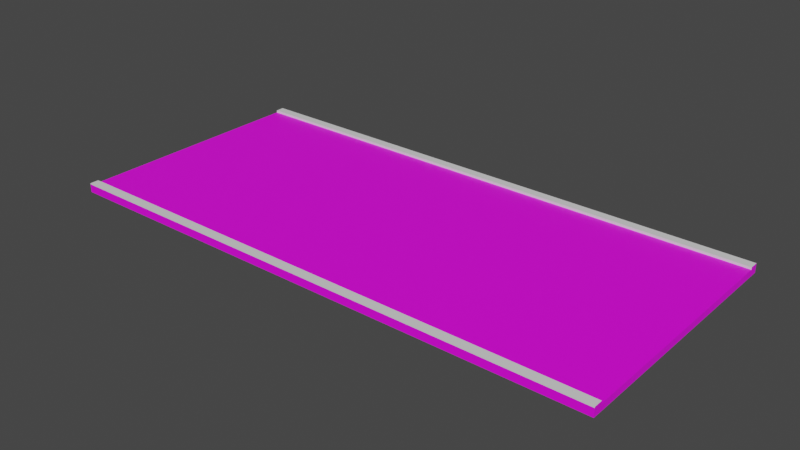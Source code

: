 # Source: RoadStraight_NoSidewalk_Half.blend  (saved by Blender 4.1.24; exported with 4.5.12 LTS)
import bpy
from mathutils import Matrix  # noqa: F401  (used for matrix-valued properties, if any)

bpy.ops.wm.read_factory_settings(use_empty=True)
scene = bpy.context.scene
scene.name = 'Scene'

# ---- collections
col_collection = bpy.data.collections.new('Collection'); scene.collection.children.link(col_collection)

# ---- images (referenced by path relative to the original .blend; pixels are not part of the script)
import os
ASSET_DIR = os.environ.get("B2B_ASSET_DIR", "")  # directory of the original .blend (textures are referenced by path, not embedded)
HERE = os.path.dirname(os.path.abspath(__file__))  # packed textures are extracted next to this script under _unpacked/

def load_image(name, relpath, width, height, colorspace="sRGB"):
    """Load a texture the original file referenced (path relative to the .blend, or extracted next to this script)."""
    p = next((c for c in (os.path.join(HERE, relpath), os.path.join(ASSET_DIR, relpath)) if relpath and os.path.exists(c)), "")
    if p:
        img = bpy.data.images.load(p, check_existing=True)
        img.name = name
    else:  # same state as the original file: an image datablock whose file is absent (Cycles renders it pink)
        img = bpy.data.images.new(name, width, height)
        img.source = "FILE"
        img.filepath = "//" + (relpath or name)
    img.colorspace_settings.name = colorspace
    return img
img_asfalttexture_png = load_image('AsfaltTexture.png', 'AsfaltTexture.png', 1024, 1024, 'sRGB')

# ---- materials (node trees are filled in below, after node groups)
mat_roadmaterial = bpy.data.materials.new('RoadMaterial')
mat_roadmaterial.use_transparent_shadow = False
mat_concretematerial = bpy.data.materials.new('ConcreteMaterial')
mat_concretematerial.use_transparent_shadow = False
mat_kerbmaterial = bpy.data.materials.new('KerbMaterial')
mat_kerbmaterial.use_transparent_shadow = False

# ---- material node trees
mat_roadmaterial.use_nodes = True; mat_roadmaterial.node_tree.nodes.clear()
_N = mat_roadmaterial.node_tree.nodes; _L = mat_roadmaterial.node_tree.links
n0 = _N.new('ShaderNodeBsdfPrincipled'); n0.name = 'Principled BSDF'; n0.location = (10, 300)
n0.distribution = 'GGX'
n0.subsurface_method = 'BURLEY'
n0.inputs[3].default_value = 1.45
n0.inputs[27].default_value = (0.0, 0.0, 0.0, 1.0)
n0.inputs[28].default_value = 1.0
n1 = _N.new('ShaderNodeOutputMaterial'); n1.name = 'Material Output'; n1.location = (300, 300)
n2 = _N.new('ShaderNodeTexImage'); n2.name = 'Image Texture'; n2.location = (-385, 135)
n2.image = img_asfalttexture_png
_L.new(n0.outputs[0], n1.inputs[0])
_L.new(n2.outputs[0], n0.inputs[0])
n1.is_active_output = True
mat_concretematerial.use_nodes = True; mat_concretematerial.node_tree.nodes.clear()
_N = mat_concretematerial.node_tree.nodes; _L = mat_concretematerial.node_tree.links
n0 = _N.new('ShaderNodeBsdfPrincipled'); n0.name = 'Principled BSDF'; n0.location = (10, 300)
n0.distribution = 'GGX'
n0.subsurface_method = 'BURLEY'
n0.inputs[3].default_value = 1.45
n0.inputs[27].default_value = (0.0, 0.0, 0.0, 1.0)
n0.inputs[28].default_value = 1.0
n1 = _N.new('ShaderNodeOutputMaterial'); n1.name = 'Material Output'; n1.location = (300, 300)
n2 = _N.new('ShaderNodeTexImage'); n2.name = 'Image Texture'; n2.location = (-480, 171)
n2.image = img_asfalttexture_png
_L.new(n0.outputs[0], n1.inputs[0])
_L.new(n2.outputs[0], n0.inputs[0])
n1.is_active_output = True
mat_kerbmaterial.use_nodes = True; mat_kerbmaterial.node_tree.nodes.clear()
_N = mat_kerbmaterial.node_tree.nodes; _L = mat_kerbmaterial.node_tree.links
n0 = _N.new('ShaderNodeBsdfPrincipled'); n0.name = 'Principled BSDF'; n0.location = (10, 300)
n0.distribution = 'GGX'
n0.subsurface_method = 'BURLEY'
n0.inputs[3].default_value = 1.45
n0.inputs[27].default_value = (0.0, 0.0, 0.0, 1.0)
n0.inputs[28].default_value = 1.0
n1 = _N.new('ShaderNodeOutputMaterial'); n1.name = 'Material Output'; n1.location = (300, 300)
_L.new(n0.outputs[0], n1.inputs[0])
n1.is_active_output = True

# ---- world
world_world = bpy.data.worlds.new('World'); scene.world = world_world
world_world.use_nodes = True; world_world.node_tree.nodes.clear()
_N = world_world.node_tree.nodes; _L = world_world.node_tree.links
n0 = _N.new('ShaderNodeOutputWorld'); n0.name = 'World Output'; n0.location = (300, 300)
n1 = _N.new('ShaderNodeBackground'); n1.name = 'Background'; n1.location = (10, 300)
n1.inputs[0].default_value = (0.05088, 0.05088, 0.05088, 1.0)
_L.new(n1.outputs[0], n0.inputs[0])
n0.is_active_output = True
world_world.color = (0.05088, 0.05088, 0.05088)
world_world.use_sun_shadow = False
world_world.sun_shadow_jitter_overblur = 0.0

# ---- meshes
me_cube_005 = bpy.data.meshes.new('Cube.005')
me_cube_005.from_pydata([(8.115, -3.538, 0.0), (8.115, -3.538, 0.04115), (-4.263, -3.805, -6.516e-05), (-4.263, -3.538, -6.792e-05), (-4.263, -3.538, 0.04115), (8.115, -3.805, 4.453e-07), (8.115, -3.805, 0.04115), (-4.263, -3.805, 0.04115), (-6.576, -3.538, 0.0), (-4.889, -3.538, 0.0), (-2.839, -3.538, 0.0), (-0.6843, -3.538, 0.0), (1.457, -3.538, 0.0), (3.806, -3.538, 0.0), (6.077, -3.538, 0.0), (8.115, -3.295, 0.0), (-6.576, -3.295, 0.0), (-4.889, -3.295, 0.0), (-2.839, -3.295, 0.0), (-0.6843, -3.295, 0.0), (1.457, -3.295, 0.0), (3.806, -3.295, 0.0), (6.077, -3.295, 0.0), (8.115, -0.1943, 0.0), (-6.576, -0.1942, 0.0), (-4.889, -0.1942, 0.0), (-2.839, -0.1942, 0.0), (-0.6843, -0.1942, 0.0), (1.457, -0.1942, 0.0), (3.806, -0.1942, 0.0), (6.077, -0.1942, 0.0), (8.115, -3.538, -0.1997), (8.115, -3.295, -0.1997), (8.115, -0.1943, -0.1997), (-4.263, 3.805, -0.1997), (8.115, -3.805, -0.1997), (-4.263, -3.805, 0.04115), (8.115, -3.805, 0.04115), (8.115, -3.805, 5.768e-08), (8.115, -3.805, -0.1997), (-4.263, -3.538, 0.0706), (8.115, -3.538, 0.0706), (-4.263, -3.805, 0.0706), (8.115, -3.805, 0.0706), (-8.263, -3.538, 0.0), (-8.263, -3.538, 0.04115), (-8.263, -3.805, -4.5e-05), (-8.263, -3.805, 0.04115), (-8.263, -3.295, 0.0), (-8.263, -0.1942, 0.0), (-8.263, -3.805, 0.04115), (-8.263, -3.805, 0.0706), (-8.263, -3.538, 0.0706), (8.115, 0.0, 0.0), (8.115, 3.538, 0.0), (8.115, 3.538, 0.04115), (-4.263, 3.805, -6.516e-05), (-4.263, 3.538, -6.792e-05), (-4.263, 3.538, 0.04115), (8.115, 3.805, 4.453e-07), (8.115, 3.805, 0.04115), (-4.263, 3.805, 0.04115), (6.077, 0.0, 0.0), (3.806, 0.0, 0.0), (1.457, 0.0, 0.0), (-0.6843, 0.0, 0.0), (-2.839, 0.0, 0.0), (-4.889, 0.0, 0.0), (-6.576, 0.0, 0.0), (-6.576, 3.538, 0.0), (-4.889, 3.538, 0.0), (-2.839, 3.538, 0.0), (-0.6843, 3.538, 0.0), (1.457, 3.538, 0.0), (3.806, 3.538, 0.0), (6.077, 3.538, 0.0), (8.115, 3.295, 0.0), (-6.576, 3.295, 0.0), (-4.889, 3.295, 0.0), (-2.839, 3.295, 0.0), (-0.6843, 3.295, 0.0), (1.457, 3.295, 0.0), (3.806, 3.295, 0.0), (6.077, 3.295, 0.0), (8.115, 0.1943, 0.0), (-6.576, 0.1942, 0.0), (-4.889, 0.1942, 0.0), (-2.839, 0.1942, 0.0), (-0.6843, 0.1942, 0.0), (1.457, 0.1942, 0.0), (3.806, 0.1942, 0.0), (6.077, 0.1942, 0.0), (8.115, 0.0, -0.1997), (8.115, 3.538, -0.1997), (8.115, 3.295, -0.1997), (8.115, 0.1943, -0.1997), (8.115, 3.805, -0.1997), (-4.263, 3.805, 0.04115), (8.115, 3.805, 0.04115), (8.115, 3.805, 5.768e-08), (8.115, 3.805, -0.1997), (-4.263, 3.538, 0.0706), (8.115, 3.538, 0.0706), (-4.263, 3.805, 0.0706), (8.115, 3.805, 0.0706), (-8.263, 0.0, 0.0), (-8.263, 3.538, 0.0), (-8.263, 3.538, 0.04115), (-8.263, 3.805, -0.0003474), (-8.263, 3.805, 0.04115), (-8.263, 3.295, 0.0), (-8.263, 0.1942, 0.0), (-8.263, 3.805, 0.04115), (-8.263, 3.805, 0.0706), (-8.263, 3.538, 0.0706), (-4.263, -3.805, -0.1997), (-8.263, -3.805, -0.1997), (-8.263, 3.805, -0.1997)], [], [(22, 14, 0, 15), (2, 5, 6, 7), (3, 4, 1, 0), (50, 36, 42, 51), (4, 45, 52, 40), (44, 45, 4, 3), (38, 37, 6, 5), (48, 44, 8, 16), (16, 8, 9, 17), (17, 9, 10, 18), (18, 10, 11, 19), (19, 11, 12, 20), (20, 12, 13, 21), (21, 13, 14, 22), (29, 21, 22, 30), (28, 20, 21, 29), (27, 19, 20, 28), (26, 18, 19, 27), (25, 17, 18, 26), (24, 16, 17, 25), (49, 48, 16, 24), (30, 22, 15, 23), (62, 30, 23, 53), (105, 49, 24, 68), (68, 24, 25, 67), (67, 25, 26, 66), (66, 26, 27, 65), (65, 27, 28, 64), (64, 28, 29, 63), (63, 29, 30, 62), (23, 15, 32, 33), (15, 0, 31, 32), (53, 23, 33, 92), (38, 5, 35, 39), (0, 38, 39, 31), (0, 1, 37, 38), (47, 7, 36, 50), (7, 6, 37, 36), (42, 43, 41, 40), (51, 42, 40, 52), (36, 37, 43, 42), (1, 4, 40, 41), (37, 1, 41, 43), (46, 44, 45, 50), (46, 50, 47), (45, 52, 51, 50), (83, 76, 54, 75), (56, 61, 60, 59), (57, 54, 55, 58), (112, 113, 103, 97), (58, 101, 114, 107), (106, 57, 58, 107), (99, 59, 60, 98), (110, 77, 69, 106), (77, 78, 70, 69), (78, 79, 71, 70), (79, 80, 72, 71), (80, 81, 73, 72), (81, 82, 74, 73), (82, 83, 75, 74), (90, 91, 83, 82), (89, 90, 82, 81), (88, 89, 81, 80), (87, 88, 80, 79), (86, 87, 79, 78), (85, 86, 78, 77), (111, 85, 77, 110), (91, 84, 76, 83), (62, 53, 84, 91), (105, 68, 85, 111), (68, 67, 86, 85), (67, 66, 87, 86), (66, 65, 88, 87), (65, 64, 89, 88), (64, 63, 90, 89), (63, 62, 91, 90), (84, 95, 94, 76), (76, 94, 93, 54), (53, 92, 95, 84), (99, 100, 96, 59), (54, 93, 100, 99), (54, 99, 98, 55), (109, 112, 97, 61), (61, 97, 98, 60), (103, 101, 102, 104), (113, 114, 101, 103), (97, 103, 104, 98), (55, 102, 101, 58), (98, 104, 102, 55), (107, 112, 113, 114), (56, 108, 109, 61), (7, 47, 46, 2), (115, 35, 5, 2), (46, 116, 115, 2), (108, 56, 34, 117), (56, 59, 96, 34), (106, 107, 112, 109, 108), (105, 111, 110, 106, 108, 117, 116, 46, 44, 48, 49)])
me_cube_005.polygons.foreach_set('material_index', [0, 1, 2, 2, 2, 2, 1, 0, 0, 0, 0, 0, 0, 0, 1, 1, 1, 1, 1, 1, 1, 1, 0, 1, 0, 1, 0, 1, 0, 1, 1, 0, 0, 1, 1, 1, 1, 1, 2, 2, 2, 2, 1, 1, 1, 1, 0, 1, 2, 2, 2, 2, 1, 0, 0, 0, 0, 0, 0, 0, 1, 1, 1, 1, 1, 1, 1, 1, 0, 1, 0, 1, 0, 1, 0, 1, 1, 0, 0, 1, 1, 1, 1, 1, 2, 2, 2, 2, 1, 1, 1, 0, 1, 0, 1, 1, 1, 1])
_uv = me_cube_005.uv_layers.new(name='UVMap')
_uv.uv.foreach_set('vector', [0.2087, 0.9377, 0.2161, 0.9377, 0.2161, 0.9998, 0.2087, 0.9998, 0.2873, 0.3789, 0.2873, 0.001134, 0.2886, 0.001135, 0.2886, 0.3789, 0.5268, 0.1291, 0.528, 0.1291, 0.528, 0.5068, 0.5268, 0.5068, 0.538, 0.006994, 0.538, 0.1291, 0.5371, 0.1291, 0.5371, 0.006994, 0.528, 0.1291, 0.528, 0.006994, 0.5289, 0.006994, 0.5289, 0.1291, 0.5268, 0.006994, 0.528, 0.006994, 0.528, 0.1291, 0.5268, 0.1291, 0.5737, 0.1245, 0.5725, 0.1245, 0.5725, 0.06988, 0.5737, 0.06988, 0.2087, 0.5, 0.2161, 0.5, 0.2161, 0.5515, 0.2087, 0.5515, 0.2087, 0.5515, 0.2161, 0.5515, 0.2161, 0.603, 0.2087, 0.603, 0.2087, 0.603, 0.2161, 0.603, 0.2161, 0.6655, 0.2087, 0.6655, 0.2087, 0.6655, 0.2161, 0.6655, 0.2161, 0.7313, 0.2087, 0.7313, 0.2087, 0.7313, 0.2161, 0.7313, 0.2161, 0.7966, 0.2087, 0.7966, 0.2087, 0.7966, 0.2161, 0.7966, 0.2161, 0.8683, 0.2087, 0.8683, 0.2087, 0.8683, 0.2161, 0.8683, 0.2161, 0.9377, 0.2087, 0.9377, 0.1141, 0.8683, 0.2087, 0.8683, 0.2087, 0.9377, 0.1141, 0.9377, 0.1141, 0.7966, 0.2087, 0.7966, 0.2087, 0.8683, 0.1141, 0.8683, 0.1141, 0.7313, 0.2087, 0.7313, 0.2087, 0.7966, 0.1141, 0.7966, 0.1141, 0.6655, 0.2087, 0.6655, 0.2087, 0.7313, 0.1141, 0.7313, 0.1141, 0.603, 0.2087, 0.603, 0.2087, 0.6655, 0.1141, 0.6655, 0.1141, 0.5515, 0.2087, 0.5515, 0.2087, 0.603, 0.1141, 0.603, 0.1141, 0.5, 0.2087, 0.5, 0.2087, 0.5515, 0.1141, 0.5515, 0.1141, 0.9377, 0.2087, 0.9377, 0.2087, 0.9998, 0.1141, 0.9998, 0.1081, 0.9377, 0.1141, 0.9377, 0.1141, 0.9998, 0.1081, 0.9998, 0.1081, 0.5, 0.1141, 0.5, 0.1141, 0.5515, 0.1081, 0.5515, 0.1081, 0.5515, 0.1141, 0.5515, 0.1141, 0.603, 0.1081, 0.603, 0.1081, 0.603, 0.1141, 0.603, 0.1141, 0.6655, 0.1081, 0.6655, 0.1081, 0.6655, 0.1141, 0.6655, 0.1141, 0.7313, 0.1081, 0.7313, 0.1081, 0.7313, 0.1141, 0.7313, 0.1141, 0.7966, 0.1081, 0.7966, 0.1081, 0.7966, 0.1141, 0.7966, 0.1141, 0.8683, 0.1081, 0.8683, 0.1081, 0.8683, 0.1141, 0.8683, 0.1141, 0.9377, 0.1081, 0.9377, 0.6522, 0.1649, 0.6522, 0.07023, 0.6583, 0.07023, 0.6583, 0.1649, 0.6522, 0.07023, 0.6522, 0.0628, 0.6583, 0.0628, 0.6583, 0.07023, 0.6522, 0.1708, 0.6522, 0.1649, 0.6583, 0.1649, 0.6583, 0.1708, 0.6522, 0.05467, 0.6522, 2.55e-05, 0.6583, 2.55e-05, 0.6583, 0.05467, 0.6522, 0.0628, 0.6522, 0.05467, 0.6583, 0.05467, 0.6583, 0.0628, 0.5737, 0.1326, 0.5725, 0.1326, 0.5725, 0.1245, 0.5737, 0.1245, 0.2886, 0.501, 0.2886, 0.3789, 0.3432, 0.3789, 0.3432, 0.501, 0.2886, 0.3789, 0.2886, 0.001135, 0.3432, 0.001135, 0.3432, 0.3789, 0.5371, 0.1291, 0.5371, 0.5068, 0.5289, 0.5068, 0.5289, 0.1291, 0.5371, 0.006994, 0.5371, 0.1291, 0.5289, 0.1291, 0.5289, 0.006994, 0.538, 0.1291, 0.538, 0.5068, 0.5371, 0.5068, 0.5371, 0.1291, 0.528, 0.5068, 0.528, 0.1291, 0.5289, 0.1291, 0.5289, 0.5068, 0.5693, 0.4813, 0.5693, 0.4732, 0.5702, 0.4732, 0.5702, 0.4813, 0.5725, 0.2672, 0.5725, 0.2591, 0.5738, 0.2591, 0.5738, 0.2672, 0.5725, 0.2672, 0.5738, 0.2672, 0.5738, 0.3219, 0.5693, 0.4478, 0.5702, 0.4478, 0.5702, 0.456, 0.5693, 0.456, 0.007579, 0.9377, 0.007578, 0.9998, 0.0001582, 0.9998, 0.0001582, 0.9377, 0.4556, 0.3789, 0.4543, 0.3789, 0.4543, 0.001135, 0.4556, 0.001134, 0.5153, 0.3848, 0.5153, 0.006994, 0.5165, 0.006994, 0.5165, 0.3848, 0.5265, 0.5068, 0.5256, 0.5068, 0.5256, 0.3848, 0.5265, 0.3848, 0.5165, 0.3848, 0.5174, 0.3848, 0.5174, 0.5068, 0.5165, 0.5068, 0.5153, 0.5068, 0.5153, 0.3848, 0.5165, 0.3848, 0.5165, 0.5068, 0.5737, 0.01493, 0.5737, 0.06956, 0.5725, 0.06956, 0.5725, 0.01493, 0.007578, 0.5, 0.007579, 0.5515, 0.0001579, 0.5515, 0.0001578, 0.5, 0.007579, 0.5515, 0.007579, 0.603, 0.0001579, 0.603, 0.0001579, 0.5515, 0.007579, 0.603, 0.007579, 0.6655, 0.000158, 0.6655, 0.0001579, 0.603, 0.007579, 0.6655, 0.007579, 0.7313, 0.000158, 0.7313, 0.000158, 0.6655, 0.007579, 0.7313, 0.007579, 0.7966, 0.0001581, 0.7966, 0.000158, 0.7313, 0.007579, 0.7966, 0.007579, 0.8683, 0.0001581, 0.8683, 0.0001581, 0.7966, 0.007579, 0.8683, 0.007579, 0.9377, 0.0001582, 0.9377, 0.0001581, 0.8683, 0.1022, 0.8683, 0.1022, 0.9377, 0.007579, 0.9377, 0.007579, 0.8683, 0.1022, 0.7966, 0.1022, 0.8683, 0.007579, 0.8683, 0.007579, 0.7966, 0.1022, 0.7313, 0.1022, 0.7966, 0.007579, 0.7966, 0.007579, 0.7313, 0.1022, 0.6655, 0.1022, 0.7313, 0.007579, 0.7313, 0.007579, 0.6655, 0.1022, 0.603, 0.1022, 0.6655, 0.007579, 0.6655, 0.007579, 0.603, 0.1022, 0.5515, 0.1022, 0.603, 0.007579, 0.603, 0.007579, 0.5515, 0.1022, 0.5, 0.1022, 0.5515, 0.007579, 0.5515, 0.007578, 0.5, 0.1022, 0.9377, 0.1022, 0.9998, 0.007578, 0.9998, 0.007579, 0.9377, 0.1081, 0.9377, 0.1081, 0.9998, 0.1022, 0.9998, 0.1022, 0.9377, 0.1081, 0.5, 0.1081, 0.5515, 0.1022, 0.5515, 0.1022, 0.5, 0.1081, 0.5515, 0.1081, 0.603, 0.1022, 0.603, 0.1022, 0.5515, 0.1081, 0.603, 0.1081, 0.6655, 0.1022, 0.6655, 0.1022, 0.603, 0.1081, 0.6655, 0.1081, 0.7313, 0.1022, 0.7313, 0.1022, 0.6655, 0.1081, 0.7313, 0.1081, 0.7966, 0.1022, 0.7966, 0.1022, 0.7313, 0.1081, 0.7966, 0.1081, 0.8683, 0.1022, 0.8683, 0.1022, 0.7966, 0.1081, 0.8683, 0.1081, 0.9377, 0.1022, 0.9377, 0.1022, 0.8683, 0.6522, 0.1767, 0.6583, 0.1767, 0.6583, 0.2714, 0.6522, 0.2714, 0.6522, 0.2714, 0.6583, 0.2714, 0.6583, 0.2788, 0.6522, 0.2788, 0.6522, 0.1708, 0.6583, 0.1708, 0.6583, 0.1767, 0.6522, 0.1767, 0.6522, 0.287, 0.6583, 0.287, 0.6583, 0.3416, 0.6522, 0.3416, 0.6522, 0.2788, 0.6583, 0.2788, 0.6583, 0.287, 0.6522, 0.287, 0.5737, 0.0068, 0.5737, 0.01493, 0.5725, 0.01493, 0.5725, 0.0068, 0.4543, 0.501, 0.3997, 0.501, 0.3997, 0.3789, 0.4543, 0.3789, 0.4543, 0.3789, 0.3997, 0.3789, 0.3997, 0.001135, 0.4543, 0.001135, 0.5256, 0.3848, 0.5174, 0.3848, 0.5174, 0.006994, 0.5256, 0.006994, 0.5256, 0.5068, 0.5174, 0.5068, 0.5174, 0.3848, 0.5256, 0.3848, 0.5265, 0.3848, 0.5256, 0.3848, 0.5256, 0.006994, 0.5265, 0.006994, 0.5165, 0.006994, 0.5174, 0.006994, 0.5174, 0.3848, 0.5165, 0.3848, 0.5693, 0.4563, 0.5702, 0.4563, 0.5702, 0.4644, 0.5693, 0.4644, 0.5693, 0.4728, 0.5693, 0.4647, 0.5702, 0.4647, 0.5702, 0.4728, 0.4556, 0.3789, 0.5738, 0.3849, 0.5725, 0.3849, 0.4543, 0.3789, 0.0, 0.0, 0.0, 0.0, 0.0, 0.0, 0.0, 0.0, 0.6325, 0.3779, 0.6325, 2.55e-05, 0.6386, 2.55e-05, 0.6386, 0.3779, 0.6386, 0.5, 0.6325, 0.5, 0.6325, 0.3779, 0.6386, 0.3779, 0.6399, 0.5, 0.6399, 0.3779, 0.646, 0.3779, 0.646, 0.5, 0.6399, 0.3779, 0.6399, 2.545e-05, 0.646, 2.55e-05, 0.646, 0.3779, 0.5153, 0.5068, 0.5165, 0.5068, 0.5693, 0.4647, 0.4543, 0.501, 0.5738, 0.3849, 0.1081, 0.5, 0.1022, 0.5, 0.007578, 0.5, 0.0001578, 0.5, 0.5738, 0.3849, 0.646, 0.5, 0.6325, 0.5, 0.6386, 0.5, 0.5725, 0.2591, 0.2087, 0.5, 0.1141, 0.5])
me_cube_005.materials.append(mat_roadmaterial)
me_cube_005.materials.append(mat_concretematerial)
me_cube_005.materials.append(mat_kerbmaterial)
me_cube_005.use_remesh_fix_poles = True
me_cube_005.use_remesh_preserve_attributes = False
me_cube_005.use_mirror_vertex_groups = False
me_cube_005.update()

# ---- objects
ob_straightroad_nosidewalk = bpy.data.objects.new('StraightRoad_NoSidewalk', me_cube_005)

# ---- transforms, parenting, visibility, modifiers, constraints
ob_straightroad_nosidewalk.location = (0.0, 0.0, 0.0)
ob_straightroad_nosidewalk.rotation_euler = (0.0, -0.0, 3.142)
ob_straightroad_nosidewalk.scale = (2.0, 2.0, 2.0)
ob_straightroad_nosidewalk.lineart.crease_threshold = 0.0

# ---- collection membership
col_collection.objects.link(ob_straightroad_nosidewalk)

# ---- scene / render settings (as saved in the file)
scene.frame_start = 1; scene.frame_end = 250; scene.frame_set(8)
scene.render.engine = 'BLENDER_EEVEE_NEXT'
scene.cycles.use_denoising = False
scene.cycles.samples = 128
scene.cycles.sampling_pattern = 'TABULATED_SOBOL'
scene.cycles.use_adaptive_sampling = False
scene.cycles.use_light_tree = False
scene.eevee.ray_tracing_options.trace_max_roughness = 0.0
scene.view_settings.view_transform = 'Filmic'
bpy.context.view_layer.update()

# ---- added for rendering (the .blend has no active camera and no usable light): camera, sun
cam_auto = bpy.data.cameras.new('AutoCamera')
cam_auto.lens = 50.0
cam_auto.sensor_width = 36.0
cam_auto.clip_end = 1000.0
ob_auto_camera = bpy.data.objects.new('AutoCamera', cam_auto)
scene.collection.objects.link(ob_auto_camera)
ob_auto_camera.location = (33.5687, -40.105, 26.6076)
ob_auto_camera.rotation_euler = (1.09748, -7.21219e-08, 0.694738)
scene.camera = ob_auto_camera
light_auto_sun = bpy.data.lights.new('AutoSun', 'SUN')
light_auto_sun.energy = 3.0
light_auto_sun.angle = 0.0523599
ob_auto_sun = bpy.data.objects.new('AutoSun', light_auto_sun)
scene.collection.objects.link(ob_auto_sun)
ob_auto_sun.rotation_euler = (0.872665, 0.174533, 0.523599)
bpy.context.view_layer.update()

